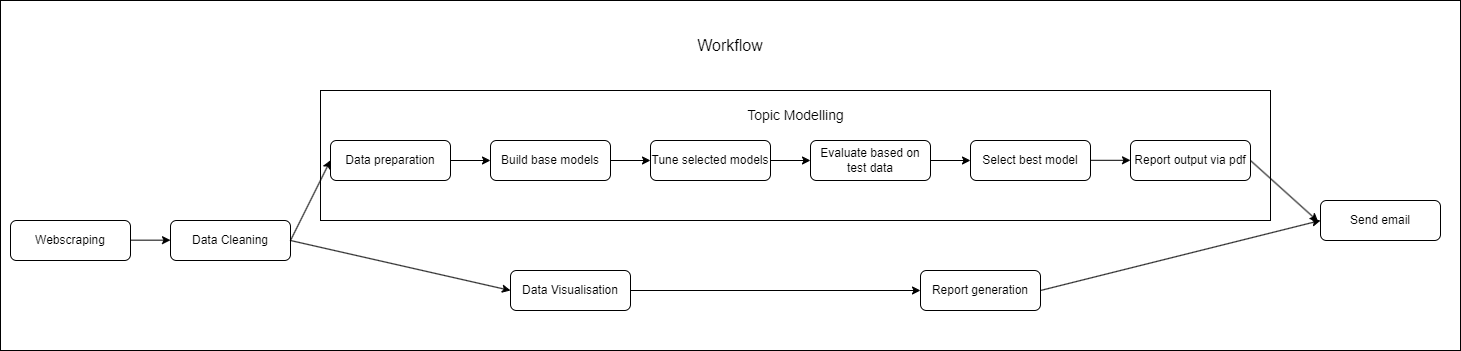

The diagram above was exported from draw.io. Its source (the exported page's mxGraphModel, read from the mxfile embedded in the PNG):
<mxGraphModel dx="1791" dy="1114" grid="1" gridSize="10" guides="1" tooltips="1" connect="1" arrows="1" fold="1" page="1" pageScale="1" pageWidth="827" pageHeight="1169" math="0" shadow="0">
  <root>
    <mxCell id="WIyWlLk6GJQsqaUBKTNV-0" />
    <mxCell id="WIyWlLk6GJQsqaUBKTNV-1" parent="WIyWlLk6GJQsqaUBKTNV-0" />
    <mxCell id="vvhNEn-FmPqLcMVLtC3W-17" value="" style="rounded=0;whiteSpace=wrap;html=1;" vertex="1" parent="WIyWlLk6GJQsqaUBKTNV-1">
      <mxGeometry y="60" width="1460" height="350" as="geometry" />
    </mxCell>
    <mxCell id="vvhNEn-FmPqLcMVLtC3W-14" value="" style="rounded=0;whiteSpace=wrap;html=1;" vertex="1" parent="WIyWlLk6GJQsqaUBKTNV-1">
      <mxGeometry x="320" y="150" width="950" height="130" as="geometry" />
    </mxCell>
    <mxCell id="WIyWlLk6GJQsqaUBKTNV-11" value="Data preparation" style="rounded=1;whiteSpace=wrap;html=1;fontSize=12;glass=0;strokeWidth=1;shadow=0;" parent="WIyWlLk6GJQsqaUBKTNV-1" vertex="1">
      <mxGeometry x="330" y="200" width="120" height="40" as="geometry" />
    </mxCell>
    <mxCell id="2QALczCI6NsLUlmKqFJR-0" value="Build base models" style="rounded=1;whiteSpace=wrap;html=1;fontSize=12;glass=0;strokeWidth=1;shadow=0;" parent="WIyWlLk6GJQsqaUBKTNV-1" vertex="1">
      <mxGeometry x="490" y="200" width="120" height="40" as="geometry" />
    </mxCell>
    <mxCell id="2QALczCI6NsLUlmKqFJR-1" value="Tune selected models" style="rounded=1;whiteSpace=wrap;html=1;fontSize=12;glass=0;strokeWidth=1;shadow=0;" parent="WIyWlLk6GJQsqaUBKTNV-1" vertex="1">
      <mxGeometry x="650" y="200" width="120" height="40" as="geometry" />
    </mxCell>
    <mxCell id="2QALczCI6NsLUlmKqFJR-2" value="Evaluate based on test data" style="rounded=1;whiteSpace=wrap;html=1;fontSize=12;glass=0;strokeWidth=1;shadow=0;" parent="WIyWlLk6GJQsqaUBKTNV-1" vertex="1">
      <mxGeometry x="810" y="200" width="120" height="40" as="geometry" />
    </mxCell>
    <mxCell id="2QALczCI6NsLUlmKqFJR-3" value="Select best model" style="rounded=1;whiteSpace=wrap;html=1;fontSize=12;glass=0;strokeWidth=1;shadow=0;" parent="WIyWlLk6GJQsqaUBKTNV-1" vertex="1">
      <mxGeometry x="970" y="200" width="120" height="40" as="geometry" />
    </mxCell>
    <mxCell id="2QALczCI6NsLUlmKqFJR-6" value="" style="endArrow=classic;html=1;rounded=0;exitX=1;exitY=0.5;exitDx=0;exitDy=0;entryX=0;entryY=0.5;entryDx=0;entryDy=0;" parent="WIyWlLk6GJQsqaUBKTNV-1" source="WIyWlLk6GJQsqaUBKTNV-11" target="2QALczCI6NsLUlmKqFJR-0" edge="1">
      <mxGeometry width="50" height="50" relative="1" as="geometry">
        <mxPoint x="650" y="230" as="sourcePoint" />
        <mxPoint x="720" y="230" as="targetPoint" />
      </mxGeometry>
    </mxCell>
    <mxCell id="2QALczCI6NsLUlmKqFJR-7" value="" style="endArrow=classic;html=1;rounded=0;exitX=1;exitY=0.5;exitDx=0;exitDy=0;entryX=0;entryY=0.5;entryDx=0;entryDy=0;" parent="WIyWlLk6GJQsqaUBKTNV-1" source="2QALczCI6NsLUlmKqFJR-0" target="2QALczCI6NsLUlmKqFJR-1" edge="1">
      <mxGeometry width="50" height="50" relative="1" as="geometry">
        <mxPoint x="840" y="230" as="sourcePoint" />
        <mxPoint x="890" y="230" as="targetPoint" />
      </mxGeometry>
    </mxCell>
    <mxCell id="2QALczCI6NsLUlmKqFJR-8" value="" style="endArrow=classic;html=1;rounded=0;exitX=1;exitY=0.5;exitDx=0;exitDy=0;entryX=0;entryY=0.5;entryDx=0;entryDy=0;" parent="WIyWlLk6GJQsqaUBKTNV-1" source="2QALczCI6NsLUlmKqFJR-1" target="2QALczCI6NsLUlmKqFJR-2" edge="1">
      <mxGeometry width="50" height="50" relative="1" as="geometry">
        <mxPoint x="870" y="219.88" as="sourcePoint" />
        <mxPoint x="910" y="219.88" as="targetPoint" />
      </mxGeometry>
    </mxCell>
    <mxCell id="2QALczCI6NsLUlmKqFJR-9" value="" style="endArrow=classic;html=1;rounded=0;exitX=1;exitY=0.5;exitDx=0;exitDy=0;entryX=0;entryY=0.5;entryDx=0;entryDy=0;" parent="WIyWlLk6GJQsqaUBKTNV-1" source="2QALczCI6NsLUlmKqFJR-2" target="2QALczCI6NsLUlmKqFJR-3" edge="1">
      <mxGeometry width="50" height="50" relative="1" as="geometry">
        <mxPoint x="710" y="320" as="sourcePoint" />
        <mxPoint x="1080" y="220" as="targetPoint" />
      </mxGeometry>
    </mxCell>
    <mxCell id="vvhNEn-FmPqLcMVLtC3W-0" value="Webscraping" style="rounded=1;whiteSpace=wrap;html=1;fontSize=12;glass=0;strokeWidth=1;shadow=0;" vertex="1" parent="WIyWlLk6GJQsqaUBKTNV-1">
      <mxGeometry x="10" y="280" width="120" height="40" as="geometry" />
    </mxCell>
    <mxCell id="vvhNEn-FmPqLcMVLtC3W-1" value="Report output via pdf" style="rounded=1;whiteSpace=wrap;html=1;fontSize=12;glass=0;strokeWidth=1;shadow=0;" vertex="1" parent="WIyWlLk6GJQsqaUBKTNV-1">
      <mxGeometry x="1130" y="200" width="120" height="40" as="geometry" />
    </mxCell>
    <mxCell id="vvhNEn-FmPqLcMVLtC3W-2" value="" style="endArrow=classic;html=1;rounded=0;exitX=1;exitY=0.5;exitDx=0;exitDy=0;entryX=0;entryY=0.5;entryDx=0;entryDy=0;" edge="1" parent="WIyWlLk6GJQsqaUBKTNV-1">
      <mxGeometry width="50" height="50" relative="1" as="geometry">
        <mxPoint x="1090" y="219.8" as="sourcePoint" />
        <mxPoint x="1130" y="219.8" as="targetPoint" />
      </mxGeometry>
    </mxCell>
    <mxCell id="vvhNEn-FmPqLcMVLtC3W-3" value="Data Cleaning" style="rounded=1;whiteSpace=wrap;html=1;fontSize=12;glass=0;strokeWidth=1;shadow=0;" vertex="1" parent="WIyWlLk6GJQsqaUBKTNV-1">
      <mxGeometry x="170" y="280" width="120" height="40" as="geometry" />
    </mxCell>
    <mxCell id="vvhNEn-FmPqLcMVLtC3W-4" value="" style="endArrow=classic;html=1;rounded=0;exitX=1;exitY=0.5;exitDx=0;exitDy=0;entryX=0;entryY=0.5;entryDx=0;entryDy=0;" edge="1" parent="WIyWlLk6GJQsqaUBKTNV-1" source="vvhNEn-FmPqLcMVLtC3W-3">
      <mxGeometry width="50" height="50" relative="1" as="geometry">
        <mxPoint x="290" y="219.76" as="sourcePoint" />
        <mxPoint x="330" y="219.76" as="targetPoint" />
      </mxGeometry>
    </mxCell>
    <mxCell id="vvhNEn-FmPqLcMVLtC3W-5" value="Data Visualisation" style="rounded=1;whiteSpace=wrap;html=1;fontSize=12;glass=0;strokeWidth=1;shadow=0;" vertex="1" parent="WIyWlLk6GJQsqaUBKTNV-1">
      <mxGeometry x="510" y="330" width="120" height="40" as="geometry" />
    </mxCell>
    <mxCell id="vvhNEn-FmPqLcMVLtC3W-6" value="" style="endArrow=classic;html=1;rounded=0;exitX=1;exitY=0.5;exitDx=0;exitDy=0;entryX=0;entryY=0.5;entryDx=0;entryDy=0;" edge="1" parent="WIyWlLk6GJQsqaUBKTNV-1" source="vvhNEn-FmPqLcMVLtC3W-3" target="vvhNEn-FmPqLcMVLtC3W-5">
      <mxGeometry width="50" height="50" relative="1" as="geometry">
        <mxPoint x="300" y="310" as="sourcePoint" />
        <mxPoint x="340" y="229.76" as="targetPoint" />
      </mxGeometry>
    </mxCell>
    <mxCell id="vvhNEn-FmPqLcMVLtC3W-7" value="Report generation" style="rounded=1;whiteSpace=wrap;html=1;fontSize=12;glass=0;strokeWidth=1;shadow=0;" vertex="1" parent="WIyWlLk6GJQsqaUBKTNV-1">
      <mxGeometry x="920" y="330" width="120" height="40" as="geometry" />
    </mxCell>
    <mxCell id="vvhNEn-FmPqLcMVLtC3W-9" value="" style="endArrow=classic;html=1;rounded=0;entryX=0;entryY=0.5;entryDx=0;entryDy=0;exitX=1;exitY=0.5;exitDx=0;exitDy=0;" edge="1" parent="WIyWlLk6GJQsqaUBKTNV-1" source="vvhNEn-FmPqLcMVLtC3W-5" target="vvhNEn-FmPqLcMVLtC3W-7">
      <mxGeometry width="50" height="50" relative="1" as="geometry">
        <mxPoint x="460" y="370" as="sourcePoint" />
        <mxPoint x="490" y="369.65999999999997" as="targetPoint" />
      </mxGeometry>
    </mxCell>
    <mxCell id="vvhNEn-FmPqLcMVLtC3W-10" value="" style="endArrow=classic;html=1;rounded=0;exitX=1;exitY=0.5;exitDx=0;exitDy=0;entryX=0;entryY=0.5;entryDx=0;entryDy=0;" edge="1" parent="WIyWlLk6GJQsqaUBKTNV-1">
      <mxGeometry width="50" height="50" relative="1" as="geometry">
        <mxPoint x="130" y="299.65999999999997" as="sourcePoint" />
        <mxPoint x="170" y="299.65999999999997" as="targetPoint" />
      </mxGeometry>
    </mxCell>
    <mxCell id="vvhNEn-FmPqLcMVLtC3W-11" value="" style="endArrow=classic;html=1;rounded=0;exitX=1;exitY=0.5;exitDx=0;exitDy=0;entryX=-0.02;entryY=0.523;entryDx=0;entryDy=0;entryPerimeter=0;" edge="1" parent="WIyWlLk6GJQsqaUBKTNV-1" source="vvhNEn-FmPqLcMVLtC3W-1" target="vvhNEn-FmPqLcMVLtC3W-12">
      <mxGeometry width="50" height="50" relative="1" as="geometry">
        <mxPoint x="1270" y="219.66000000000003" as="sourcePoint" />
        <mxPoint x="1310" y="219.66000000000003" as="targetPoint" />
      </mxGeometry>
    </mxCell>
    <mxCell id="vvhNEn-FmPqLcMVLtC3W-12" value="Send email" style="rounded=1;whiteSpace=wrap;html=1;fontSize=12;glass=0;strokeWidth=1;shadow=0;" vertex="1" parent="WIyWlLk6GJQsqaUBKTNV-1">
      <mxGeometry x="1320" y="260" width="120" height="40" as="geometry" />
    </mxCell>
    <mxCell id="vvhNEn-FmPqLcMVLtC3W-13" value="" style="endArrow=classic;html=1;rounded=0;exitX=1;exitY=0.5;exitDx=0;exitDy=0;entryX=0;entryY=0.5;entryDx=0;entryDy=0;" edge="1" parent="WIyWlLk6GJQsqaUBKTNV-1" source="vvhNEn-FmPqLcMVLtC3W-7" target="vvhNEn-FmPqLcMVLtC3W-12">
      <mxGeometry width="50" height="50" relative="1" as="geometry">
        <mxPoint x="1120" y="330" as="sourcePoint" />
        <mxPoint x="1188" y="391" as="targetPoint" />
      </mxGeometry>
    </mxCell>
    <mxCell id="vvhNEn-FmPqLcMVLtC3W-15" value="&lt;font style=&quot;font-size: 14px;&quot;&gt;Topic Modelling&lt;/font&gt;" style="text;html=1;align=center;verticalAlign=middle;resizable=0;points=[];autosize=1;strokeColor=none;fillColor=none;" vertex="1" parent="WIyWlLk6GJQsqaUBKTNV-1">
      <mxGeometry x="735" y="160" width="120" height="30" as="geometry" />
    </mxCell>
    <mxCell id="vvhNEn-FmPqLcMVLtC3W-18" value="&lt;font style=&quot;font-size: 16px;&quot;&gt;Workflow&lt;/font&gt;" style="text;html=1;strokeColor=none;fillColor=none;align=center;verticalAlign=middle;whiteSpace=wrap;rounded=0;" vertex="1" parent="WIyWlLk6GJQsqaUBKTNV-1">
      <mxGeometry x="700" y="90" width="60" height="30" as="geometry" />
    </mxCell>
  </root>
</mxGraphModel>